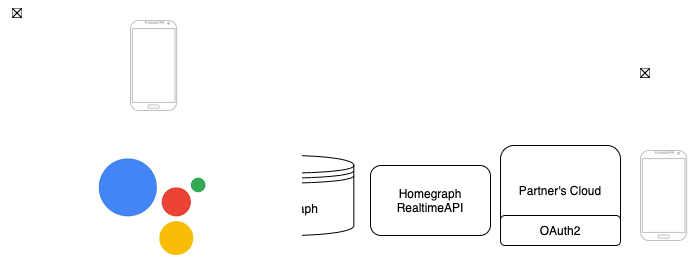

The diagram above was exported from draw.io. Its source (the exported page's mxGraphModel, read from the mxfile embedded in the PNG):
<mxGraphModel dx="878" dy="808" grid="1" gridSize="10" guides="1" tooltips="1" connect="1" arrows="1" fold="1" page="1" pageScale="1" pageWidth="850" pageHeight="1100" math="0" shadow="0">
  <root>
    <mxCell id="0" />
    <mxCell id="1" parent="0" />
    <mxCell id="2" value="" style="verticalLabelPosition=bottom;verticalAlign=top;html=1;shadow=0;dashed=0;strokeWidth=1;shape=mxgraph.android.phone2;strokeColor=#c0c0c0;" vertex="1" parent="1">
      <mxGeometry x="650" y="620" width="46.15" height="90" as="geometry" />
    </mxCell>
    <mxCell id="3" value="&lt;meta charset=&quot;utf-8&quot;&gt;&lt;img src=&quot;https://lh3.googleusercontent.com/vr1isZKzTtlok9P81H6cR98iqpPhkuQHJp19Z5kPej3QlhNTnLohXpqcgMqrQpyegA&quot; alt=&quot;Google Home - Google Play のアプリ&quot;&gt;" style="text;whiteSpace=wrap;html=1;" vertex="1" parent="1">
      <mxGeometry x="648.07" y="530" width="50" height="50" as="geometry" />
    </mxCell>
    <mxCell id="6" value="Homegraph" style="shape=datastore;whiteSpace=wrap;html=1;" vertex="1" parent="1">
      <mxGeometry x="230.00000000000003" y="625" width="133.33" height="80" as="geometry" />
    </mxCell>
    <mxCell id="8" value="Homegraph RealtimeAPI" style="rounded=1;whiteSpace=wrap;html=1;" vertex="1" parent="1">
      <mxGeometry x="380" y="635" width="120" height="70" as="geometry" />
    </mxCell>
    <mxCell id="9" value="&lt;meta charset=&quot;utf-8&quot;&gt;&lt;img src=&quot;data:image/png,(base64 omitted: 5920 chars)&quot; alt=&quot;Googleアシスタントがあなたの声をもっとよく知りたい&quot;&gt;" style="text;whiteSpace=wrap;html=1;" vertex="1" parent="1">
      <mxGeometry x="10" y="605" width="200" height="120" as="geometry" />
    </mxCell>
    <mxCell id="11" value="" style="group" vertex="1" connectable="0" parent="1">
      <mxGeometry x="510" y="615" width="120" height="100" as="geometry" />
    </mxCell>
    <mxCell id="5" value="Partner's Cloud" style="rounded=1;whiteSpace=wrap;html=1;" vertex="1" parent="11">
      <mxGeometry width="120" height="90" as="geometry" />
    </mxCell>
    <mxCell id="4" value="OAuth2" style="rounded=1;whiteSpace=wrap;html=1;" vertex="1" parent="11">
      <mxGeometry y="70" width="120" height="30" as="geometry" />
    </mxCell>
    <mxCell id="12" value="&lt;meta charset=&quot;utf-8&quot;&gt;&lt;img src=&quot;https://encrypted-tbn0.gstatic.com/images?q=tbn%3AANd9GcQsNFZzumQKp9V0g8rYzkAOOYBZb9UWAyhEnRpadhUkbI669e4lRqk&amp;amp;usqp=CAc&quot;&gt;" style="text;whiteSpace=wrap;html=1;" vertex="1" parent="1">
      <mxGeometry x="20" y="470" width="110" height="110" as="geometry" />
    </mxCell>
    <mxCell id="14" value="" style="verticalLabelPosition=bottom;verticalAlign=top;html=1;shadow=0;dashed=0;strokeWidth=1;shape=mxgraph.android.phone2;strokeColor=#c0c0c0;" vertex="1" parent="1">
      <mxGeometry x="140.00000000000003" y="490" width="46.15" height="90" as="geometry" />
    </mxCell>
  </root>
</mxGraphModel>